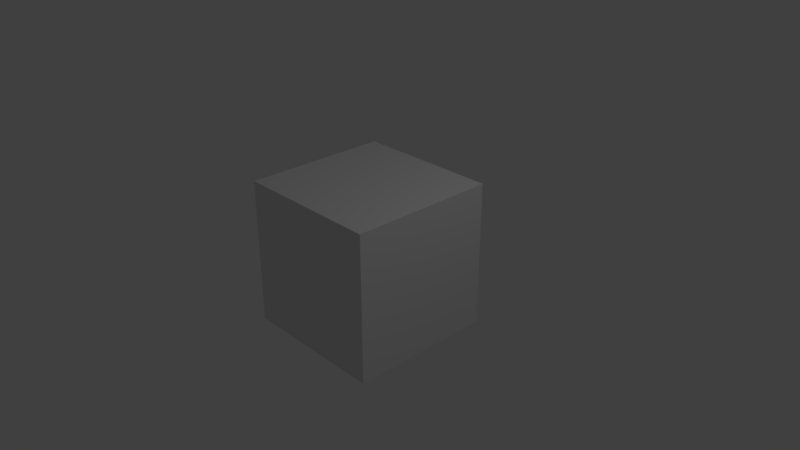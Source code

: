 # Source: Addon.blend  (saved by Blender 2.78.4; exported with 4.5.12 LTS)
import bpy
from mathutils import Matrix  # noqa: F401  (used for matrix-valued properties, if any)

bpy.ops.wm.read_factory_settings(use_empty=True)
scene = bpy.context.scene
scene.name = 'Scene'

# ---- collections
col_collection_1 = bpy.data.collections.new('Collection 1'); scene.collection.children.link(col_collection_1)

# ---- materials (node trees are filled in below, after node groups)
mat_material = bpy.data.materials.new('Material')
mat_material.alpha_threshold = 0.0
mat_material.use_transparent_shadow = False
mat_material.roughness = 0.5
mat_material.line_color = (0.0, 0.0, 0.0, 1.0)

# ---- material node trees

# ---- world
world_world = bpy.data.worlds.new('World'); scene.world = world_world
world_world.color = (0.05088, 0.05088, 0.05088)
world_world.use_sun_shadow = False
world_world.sun_shadow_jitter_overblur = 0.0
world_world.cycles.sampling_method = 'MANUAL'

# ---- cameras
cam_camera = bpy.data.cameras.new('Camera')
cam_camera.clip_end = 100.0
cam_camera.lens = 35.0
cam_camera.sensor_width = 32.0
cam_camera.sensor_height = 18.0
cam_camera.ortho_scale = 7.314
cam_camera.dof.focus_distance = 0.0
cam_camera.dof.aperture_fstop = 128.0

# ---- lights
light_lamp = bpy.data.lights.new('Lamp', 'POINT')
light_lamp.transmission_factor = 0.0
light_lamp.cutoff_distance = 30.0
light_lamp.energy = 100.0
light_lamp.shadow_buffer_clip_start = 1.001
light_lamp.shadow_soft_size = 0.1
light_lamp.shadow_maximum_resolution = 0.006
light_lamp.use_absolute_resolution = True

# ---- meshes
me_cube = bpy.data.meshes.new('Cube')
me_cube.from_pydata([(1.0, 1.0, -1.0), (1.0, -1.0, -1.0), (-1.0, -1.0, -1.0), (-1.0, 1.0, -1.0), (1.0, 1.0, 1.0), (1.0, -1.0, 1.0), (-1.0, -1.0, 1.0), (-1.0, 1.0, 1.0)], [], [(0, 1, 2, 3), (4, 7, 6, 5), (0, 4, 5, 1), (1, 5, 6, 2), (2, 6, 7, 3), (4, 0, 3, 7)])
me_cube.materials.append(mat_material)
me_cube.use_remesh_preserve_volume = False
me_cube.use_remesh_preserve_attributes = False
me_cube.use_mirror_vertex_groups = False
me_cube.update()

# ---- objects
ob_cube = bpy.data.objects.new('Cube', me_cube)
ob_lamp = bpy.data.objects.new('Lamp', light_lamp)
ob_camera = bpy.data.objects.new('Camera', cam_camera)

# ---- transforms, parenting, visibility, modifiers, constraints
ob_cube.location = (0.0, 0.0, 0.0)
ob_cube.lock_rotations_4d = False
ob_cube.empty_display_type = 'ARROWS'
ob_cube.lineart.crease_threshold = 0.0
ob_lamp.location = (4.076, 1.005, 5.904)
ob_lamp.rotation_euler = (0.6503, 0.05522, 1.866)
ob_lamp.lock_rotations_4d = False
ob_lamp.empty_display_type = 'ARROWS'
ob_lamp.color = (0.0, 0.0, 0.0, 0.0)
ob_lamp.lineart.crease_threshold = 0.0
ob_camera.location = (7.481, -6.508, 5.344)
ob_camera.rotation_euler = (1.109, 0.0, 0.8149)
ob_camera.lock_rotations_4d = False
ob_camera.empty_display_type = 'ARROWS'
ob_camera.color = (0.0, 0.0, 0.0, 0.0)
ob_camera.display_type = 'WIRE'
ob_camera.lineart.crease_threshold = 0.0

# ---- collection membership
col_collection_1.objects.link(ob_cube)
col_collection_1.objects.link(ob_lamp)
col_collection_1.objects.link(ob_camera)

# ---- scene / render settings (as saved in the file)
scene.camera = ob_camera
scene.frame_start = 1; scene.frame_end = 250; scene.frame_set(1)
scene.render.engine = 'BLENDER_EEVEE_NEXT'
scene.render.resolution_percentage = 50
scene.render.dither_intensity = 0.0
scene.cycles.use_denoising = False
scene.cycles.samples = 128
scene.cycles.sampling_pattern = 'TABULATED_SOBOL'
scene.cycles.use_adaptive_sampling = False
scene.cycles.use_light_tree = False
scene.cycles.blur_glossy = 0.0
scene.cycles.sample_clamp_indirect = 0.0
scene.view_settings.view_transform = 'Standard'
bpy.context.view_layer.update()
